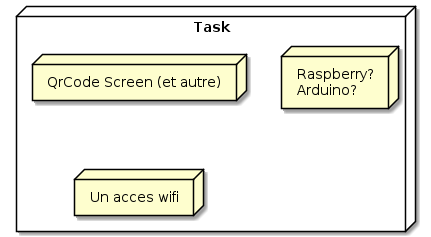

The diagram above was rendered by PlantUML. Its source (embedded in the PNG):
@startuml
node Task{
  node "QrCode Screen (et autre)"
  node "Raspberry?\nArduino?"
  node "Un acces wifi"
}
@enduml